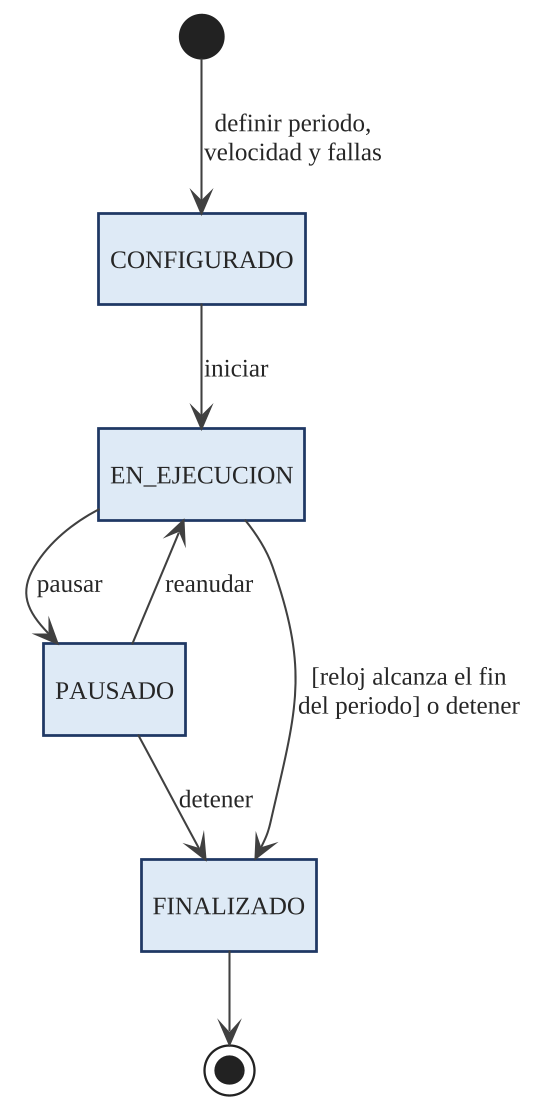

The diagram above was rendered by PlantUML. Its source (embedded in the PNG):
@startuml
!include tema.iuml
hide empty description
skinparam nodesep 35
skinparam ranksep 40

[*] --> CONFIGURADO : definir periodo,\nvelocidad y fallas
CONFIGURADO --> EN_EJECUCION : iniciar
EN_EJECUCION --> PAUSADO : pausar
PAUSADO --> EN_EJECUCION : reanudar
EN_EJECUCION --> FINALIZADO : [reloj alcanza el fin\ndel periodo] o detener
PAUSADO --> FINALIZADO : detener
FINALIZADO --> [*]

@enduml